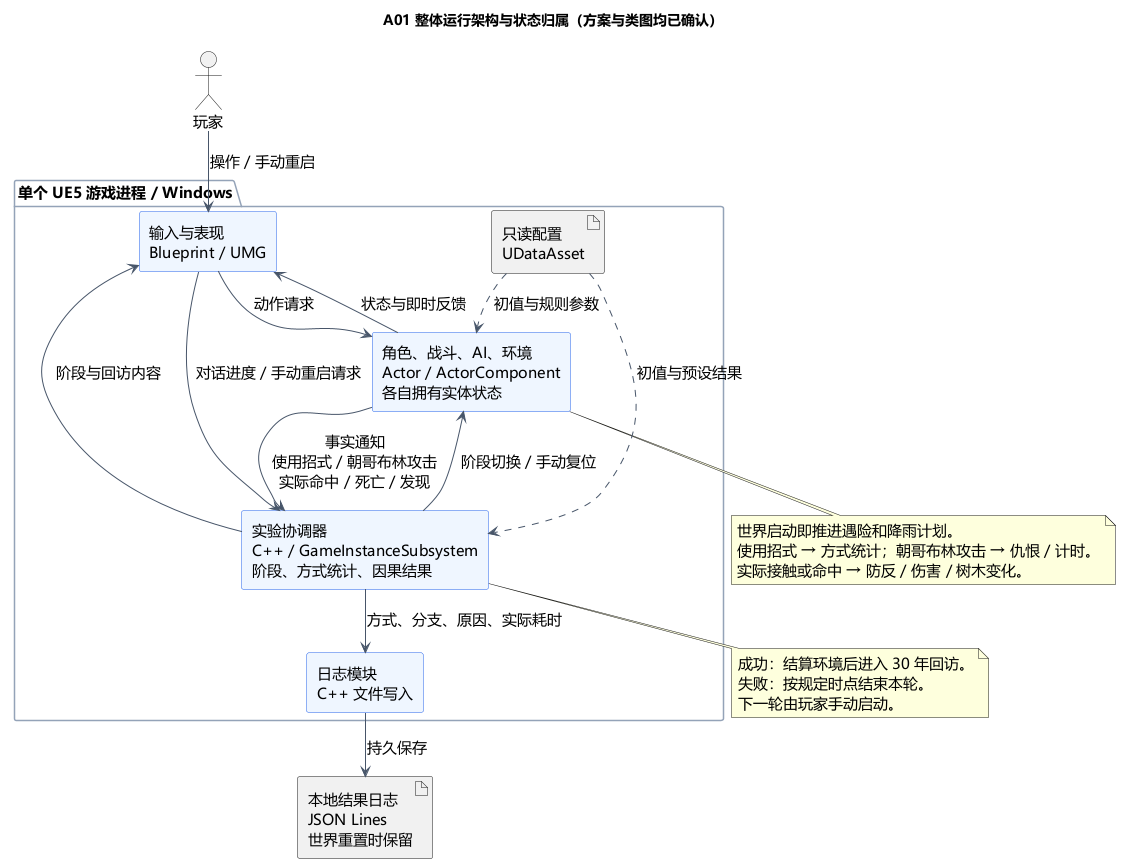

The diagram above was rendered by PlantUML. Its source (embedded in the PNG):
@startuml A01-runtime-and-state
!pragma layout smetana
title A01 整体运行架构与状态归属（方案与类图均已确认）
skinparam defaultFontName Microsoft YaHei
skinparam defaultFontSize 15
skinparam shadowing false
skinparam componentStyle rectangle
skinparam backgroundColor #FFFFFF
skinparam ArrowColor #475569
skinparam componentBackgroundColor #EFF6FF
skinparam componentBorderColor #2563EB
skinparam packageBorderColor #94A3B8
top to bottom direction

actor "玩家" as Player
package "单个 UE5 游戏进程 / Windows" {
  component "输入与表现\nBlueprint / UMG" as Presentation
  component "角色、战斗、AI、环境\nActor / ActorComponent\n各自拥有实体状态" as Gameplay
  component "实验协调器\nC++ / GameInstanceSubsystem\n阶段、方式统计、因果结果" as Experiment
  artifact "只读配置\nUDataAsset" as Config
  component "日志模块\nC++ 文件写入" as Logger
}
artifact "本地结果日志\nJSON Lines\n世界重置时保留" as LogFile

Player --> Presentation : 操作 / 手动重启
Presentation --> Gameplay : 动作请求
Gameplay --> Presentation : 状态与即时反馈
Gameplay --> Experiment : 事实通知\n使用招式 / 朝哥布林攻击\n实际命中 / 死亡 / 发现
Experiment --> Gameplay : 阶段切换 / 手动复位
Experiment --> Presentation : 阶段与回访内容
Presentation --> Experiment : 对话进度 / 手动重启请求
Config ..> Gameplay : 初值与规则参数
Config ..> Experiment : 初值与预设结果
Experiment --> Logger : 方式、分支、原因、实际耗时
Logger --> LogFile : 持久保存

note bottom of Gameplay
世界启动即推进遇险和降雨计划。
使用招式 → 方式统计；朝哥布林攻击 → 仇恨 / 计时。
实际接触或命中 → 防反 / 伤害 / 树木变化。
end note
note bottom of Experiment
成功：结算环境后进入 30 年回访。
失败：按规定时点结束本轮。
下一轮由玩家手动启动。
end note
@enduml